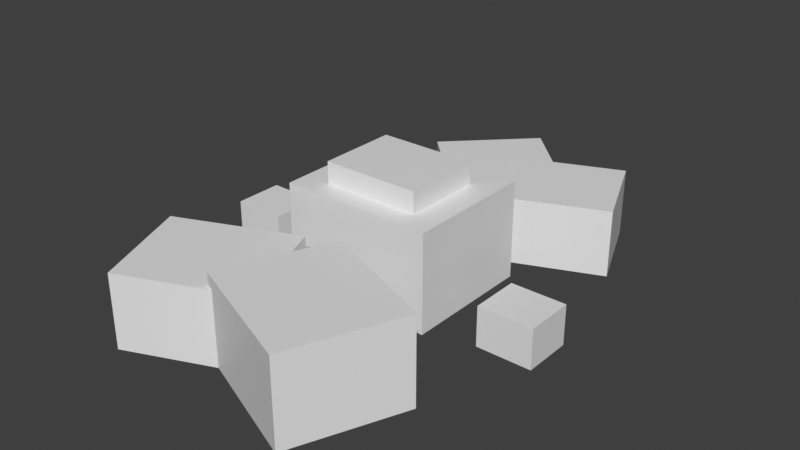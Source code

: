 # Source: tcwildlands_loose_stones.blend  (saved by Blender 5.3.31; exported with 4.5.12 LTS)
import bpy
from mathutils import Matrix  # noqa: F401  (used for matrix-valued properties, if any)

bpy.ops.wm.read_factory_settings(use_empty=True)
scene = bpy.context.scene
scene.name = 'Scene'

# ---- materials (node trees are filled in below, after node groups)
mat_tcwildlands_loose_stones_preview = bpy.data.materials.new('tcwildlands_loose_stones_preview')

# ---- material node trees
mat_tcwildlands_loose_stones_preview.use_nodes = True; mat_tcwildlands_loose_stones_preview.node_tree.nodes.clear()
_N = mat_tcwildlands_loose_stones_preview.node_tree.nodes; _L = mat_tcwildlands_loose_stones_preview.node_tree.links
n0 = _N.new('ShaderNodeBsdfPrincipled'); n0.name = 'Principled BSDF'; n0.location = (-200, 100)
n0.inputs[10].default_value = 0.005
n1 = _N.new('ShaderNodeOutputMaterial'); n1.name = 'Material Output'; n1.location = (200, 100)
_L.new(n0.outputs[0], n1.inputs[0])
n1.is_active_output = True

# ---- world
world_bakeworld = bpy.data.worlds.new('BakeWorld'); scene.world = world_bakeworld
world_bakeworld.use_nodes = True; world_bakeworld.node_tree.nodes.clear()
_N = world_bakeworld.node_tree.nodes; _L = world_bakeworld.node_tree.links
n0 = _N.new('ShaderNodeBackground'); n0.name = 'Background'; n0.location = (-200, 100)
n0.inputs[0].default_value = (0.05, 0.05, 0.05, 1.0)
n1 = _N.new('ShaderNodeOutputWorld'); n1.name = 'World Output'; n1.location = (200, 100)
_L.new(n0.outputs[0], n1.inputs[0])
n1.is_active_output = True
world_bakeworld.light_settings.distance = 0.14

# ---- meshes
me_loose_stones_elem_00 = bpy.data.meshes.new('loose_stones_elem_00')
me_loose_stones_elem_00.from_pydata([(-0.375, -0.3438, 0.0), (-0.1125, -0.3438, 0.0), (-0.1125, -0.125, 0.0), (-0.375, -0.125, 0.0), (-0.375, -0.3438, 0.15), (-0.1125, -0.3438, 0.15), (-0.1125, -0.125, 0.15), (-0.375, -0.125, 0.15)], [], [(0, 1, 5, 4), (2, 3, 7, 6), (3, 0, 4, 7), (1, 2, 6, 5), (4, 5, 6, 7), (3, 2, 1, 0)])
me_loose_stones_elem_00.materials.append(mat_tcwildlands_loose_stones_preview)
me_loose_stones_elem_00.update()
me_loose_stones_elem_01 = bpy.data.meshes.new('loose_stones_elem_01')
me_loose_stones_elem_01.from_pydata([(0.09375, -0.375, 0.0), (0.3625, -0.375, 0.0), (0.3625, -0.1375, 0.0), (0.09375, -0.1375, 0.0), (0.09375, -0.375, 0.175), (0.3625, -0.375, 0.175), (0.3625, -0.1375, 0.175), (0.09375, -0.1375, 0.175)], [], [(0, 1, 5, 4), (2, 3, 7, 6), (3, 0, 4, 7), (1, 2, 6, 5), (4, 5, 6, 7), (3, 2, 1, 0)])
me_loose_stones_elem_01.materials.append(mat_tcwildlands_loose_stones_preview)
me_loose_stones_elem_01.update()
me_loose_stones_elem_02 = bpy.data.meshes.new('loose_stones_elem_02')
me_loose_stones_elem_02.from_pydata([(-0.1562, -0.09375, 0.0), (0.1562, -0.09375, 0.0), (0.1562, 0.175, 0.0), (-0.1562, 0.175, 0.0), (-0.1562, -0.09375, 0.2), (0.1562, -0.09375, 0.2), (0.1562, 0.175, 0.2), (-0.1562, 0.175, 0.2)], [], [(0, 1, 5, 4), (2, 3, 7, 6), (3, 0, 4, 7), (1, 2, 6, 5), (4, 5, 6, 7), (3, 2, 1, 0)])
me_loose_stones_elem_02.materials.append(mat_tcwildlands_loose_stones_preview)
me_loose_stones_elem_02.update()
me_loose_stones_elem_03 = bpy.data.meshes.new('loose_stones_elem_03')
me_loose_stones_elem_03.from_pydata([(-0.1, -0.05, 0.2), (0.1, -0.05, 0.2), (0.1, 0.1125, 0.2), (-0.1, 0.1125, 0.2), (-0.1, -0.05, 0.2438), (0.1, -0.05, 0.2438), (0.1, 0.1125, 0.2438), (-0.1, 0.1125, 0.2438)], [], [(0, 1, 5, 4), (2, 3, 7, 6), (3, 0, 4, 7), (1, 2, 6, 5), (4, 5, 6, 7), (3, 2, 1, 0)])
me_loose_stones_elem_03.materials.append(mat_tcwildlands_loose_stones_preview)
me_loose_stones_elem_03.update()
me_loose_stones_elem_04 = bpy.data.meshes.new('loose_stones_elem_04')
me_loose_stones_elem_04.from_pydata([(-0.3875, 0.1375, 0.0), (-0.1625, 0.1375, 0.0), (-0.1625, 0.3625, 0.0), (-0.3875, 0.3625, 0.0), (-0.3875, 0.1375, 0.125), (-0.1625, 0.1375, 0.125), (-0.1625, 0.3625, 0.125), (-0.3875, 0.3625, 0.125)], [], [(0, 1, 5, 4), (2, 3, 7, 6), (3, 0, 4, 7), (1, 2, 6, 5), (4, 5, 6, 7), (3, 2, 1, 0)])
me_loose_stones_elem_04.materials.append(mat_tcwildlands_loose_stones_preview)
me_loose_stones_elem_04.update()
me_loose_stones_elem_05 = bpy.data.meshes.new('loose_stones_elem_05')
me_loose_stones_elem_05.from_pydata([(0.175, 0.1562, 0.0), (0.3875, 0.1562, 0.0), (0.3875, 0.35, 0.0), (0.175, 0.35, 0.0), (0.175, 0.1562, 0.1375), (0.3875, 0.1562, 0.1375), (0.3875, 0.35, 0.1375), (0.175, 0.35, 0.1375)], [], [(0, 1, 5, 4), (2, 3, 7, 6), (3, 0, 4, 7), (1, 2, 6, 5), (4, 5, 6, 7), (3, 2, 1, 0)])
me_loose_stones_elem_05.materials.append(mat_tcwildlands_loose_stones_preview)
me_loose_stones_elem_05.update()
me_loose_stones_elem_06 = bpy.data.meshes.new('loose_stones_elem_06')
me_loose_stones_elem_06.from_pydata([(-0.05, -0.3625, 0.0), (0.05, -0.3625, 0.0), (0.05, -0.2625, 0.0), (-0.05, -0.2625, 0.0), (-0.05, -0.3625, 0.075), (0.05, -0.3625, 0.075), (0.05, -0.2625, 0.075), (-0.05, -0.2625, 0.075)], [], [(0, 1, 5, 4), (2, 3, 7, 6), (3, 0, 4, 7), (1, 2, 6, 5), (4, 5, 6, 7), (3, 2, 1, 0)])
me_loose_stones_elem_06.materials.append(mat_tcwildlands_loose_stones_preview)
me_loose_stones_elem_06.update()
me_loose_stones_elem_07 = bpy.data.meshes.new('loose_stones_elem_07')
me_loose_stones_elem_07.from_pydata([(-0.3438, -0.05, 0.0), (-0.2375, -0.05, 0.0), (-0.2375, 0.05, 0.0), (-0.3438, 0.05, 0.0), (-0.3438, -0.05, 0.0875), (-0.2375, -0.05, 0.0875), (-0.2375, 0.05, 0.0875), (-0.3438, 0.05, 0.0875)], [], [(0, 1, 5, 4), (2, 3, 7, 6), (3, 0, 4, 7), (1, 2, 6, 5), (4, 5, 6, 7), (3, 2, 1, 0)])
me_loose_stones_elem_07.materials.append(mat_tcwildlands_loose_stones_preview)
me_loose_stones_elem_07.update()
me_loose_stones_elem_08 = bpy.data.meshes.new('loose_stones_elem_08')
me_loose_stones_elem_08.from_pydata([(0.25, -0.0625, 0.0), (0.3625, -0.0625, 0.0), (0.3625, 0.0375, 0.0), (0.25, 0.0375, 0.0), (0.25, -0.0625, 0.08125), (0.3625, -0.0625, 0.08125), (0.3625, 0.0375, 0.08125), (0.25, 0.0375, 0.08125)], [], [(0, 1, 5, 4), (2, 3, 7, 6), (3, 0, 4, 7), (1, 2, 6, 5), (4, 5, 6, 7), (3, 2, 1, 0)])
me_loose_stones_elem_08.materials.append(mat_tcwildlands_loose_stones_preview)
me_loose_stones_elem_08.update()
me_loose_stones_elem_09 = bpy.data.meshes.new('loose_stones_elem_09')
me_loose_stones_elem_09.from_pydata([(-0.0625, 0.2625, 0.0), (0.0625, 0.2625, 0.0), (0.0625, 0.375, 0.0), (-0.0625, 0.375, 0.0), (-0.0625, 0.2625, 0.09375), (0.0625, 0.2625, 0.09375), (0.0625, 0.375, 0.09375), (-0.0625, 0.375, 0.09375)], [], [(0, 1, 5, 4), (2, 3, 7, 6), (3, 0, 4, 7), (1, 2, 6, 5), (4, 5, 6, 7), (3, 2, 1, 0)])
me_loose_stones_elem_09.materials.append(mat_tcwildlands_loose_stones_preview)
me_loose_stones_elem_09.update()

# ---- objects
ob_clast_a = bpy.data.objects.new('clast_a', me_loose_stones_elem_00)
ob_clast_b = bpy.data.objects.new('clast_b', me_loose_stones_elem_01)
ob_clast_c = bpy.data.objects.new('clast_c', me_loose_stones_elem_02)
ob_clast_c_cap = bpy.data.objects.new('clast_c_cap', me_loose_stones_elem_03)
ob_clast_d = bpy.data.objects.new('clast_d', me_loose_stones_elem_04)
ob_clast_e = bpy.data.objects.new('clast_e', me_loose_stones_elem_05)
ob_pebble_1 = bpy.data.objects.new('pebble_1', me_loose_stones_elem_06)
ob_pebble_2 = bpy.data.objects.new('pebble_2', me_loose_stones_elem_07)
ob_pebble_3 = bpy.data.objects.new('pebble_3', me_loose_stones_elem_08)
ob_pebble_4 = bpy.data.objects.new('pebble_4', me_loose_stones_elem_09)

# ---- transforms, parenting, visibility, modifiers, constraints
ob_clast_a.location = (0.0, 0.0, 0.0)
ob_clast_a.rotation_euler = (0.0, 0.0, 0.3927)
ob_clast_b.location = (0.0, 0.0, 0.0)
ob_clast_b.rotation_euler = (0.0, 0.0, -0.3927)
ob_clast_c.location = (0.0, 0.0, 0.0)
ob_clast_c_cap.location = (0.0, 0.0, 0.0)
ob_clast_d.location = (0.0, 0.0, 0.0)
ob_clast_d.rotation_euler = (0.0, 0.0, -0.7854)
ob_clast_e.location = (0.0, 0.0, 0.0)
ob_clast_e.rotation_euler = (0.0, 0.0, 0.3927)
ob_pebble_1.location = (0.0, 0.0, 0.0)
ob_pebble_2.location = (0.0, 0.0, 0.0)
ob_pebble_3.location = (0.0, 0.0, 0.0)
ob_pebble_4.location = (0.0, 0.0, 0.0)

# ---- collection membership
scene.collection.objects.link(ob_clast_a)
scene.collection.objects.link(ob_clast_b)
scene.collection.objects.link(ob_clast_c)
scene.collection.objects.link(ob_clast_c_cap)
scene.collection.objects.link(ob_clast_d)
scene.collection.objects.link(ob_clast_e)
scene.collection.objects.link(ob_pebble_1)
scene.collection.objects.link(ob_pebble_2)
scene.collection.objects.link(ob_pebble_3)
scene.collection.objects.link(ob_pebble_4)

# ---- scene / render settings (as saved in the file)
scene.frame_start = 1; scene.frame_end = 250; scene.frame_set(1)
scene.render.engine = 'CYCLES'
scene.render.bake_bias = 0.0
scene.render.bake_samples = 0
scene.render.compositor_device = 'GPU'
scene.cycles.use_denoising = False
scene.cycles.samples = 1
scene.eevee.use_volume_custom_range = False
scene.eevee.fast_gi_thickness_near = 0.1
scene.eevee.fast_gi_thickness_far = 0.0
scene.eevee.ray_tracing_options.screen_trace_thickness = 0.1
scene.view_settings.view_transform = 'Standard'
bpy.context.view_layer.update()

# ---- added for rendering (the .blend has no active camera and no usable light): camera, sun
cam_auto = bpy.data.cameras.new('AutoCamera')
cam_auto.lens = 50.0
cam_auto.sensor_width = 36.0
cam_auto.clip_end = 1000.0
ob_auto_camera = bpy.data.objects.new('AutoCamera', cam_auto)
scene.collection.objects.link(ob_auto_camera)
ob_auto_camera.location = (1.17584, -1.37718, 1.05505)
ob_auto_camera.rotation_euler = (1.09748, -7.21219e-08, 0.694738)
scene.camera = ob_auto_camera
light_auto_sun = bpy.data.lights.new('AutoSun', 'SUN')
light_auto_sun.energy = 3.0
light_auto_sun.angle = 0.0523599
ob_auto_sun = bpy.data.objects.new('AutoSun', light_auto_sun)
scene.collection.objects.link(ob_auto_sun)
ob_auto_sun.rotation_euler = (0.872665, 0.174533, 0.523599)
bpy.context.view_layer.update()
